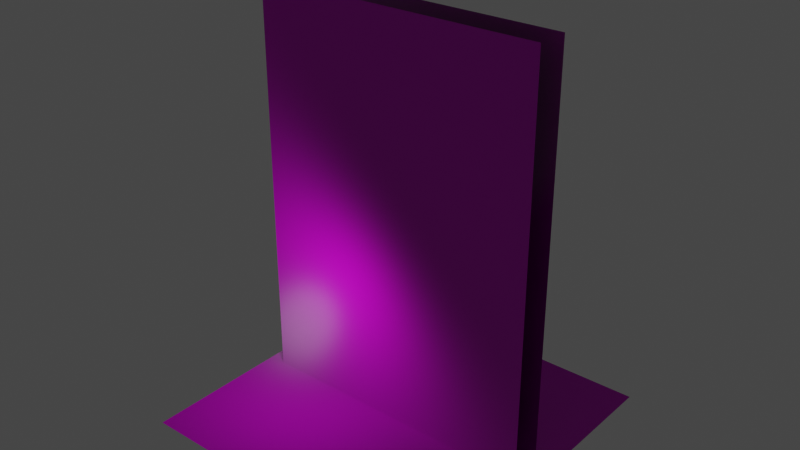 # Source: models.blend  (saved by Blender 3.0.42; exported with 4.5.12 LTS)
import bpy
from mathutils import Matrix  # noqa: F401  (used for matrix-valued properties, if any)

bpy.ops.wm.read_factory_settings(use_empty=True)
scene = bpy.context.scene
scene.name = 'Scene'

# ---- collections
col_collection = bpy.data.collections.new('Collection'); scene.collection.children.link(col_collection)

# ---- images (referenced by path relative to the original .blend; pixels are not part of the script)
import os
ASSET_DIR = os.environ.get("B2B_ASSET_DIR", "")  # directory of the original .blend (textures are referenced by path, not embedded)
HERE = os.path.dirname(os.path.abspath(__file__))  # packed textures are extracted next to this script under _unpacked/

def load_image(name, relpath, width, height, colorspace="sRGB"):
    """Load a texture the original file referenced (path relative to the .blend, or extracted next to this script)."""
    p = next((c for c in (os.path.join(HERE, relpath), os.path.join(ASSET_DIR, relpath)) if relpath and os.path.exists(c)), "")
    if p:
        img = bpy.data.images.load(p, check_existing=True)
        img.name = name
    else:  # same state as the original file: an image datablock whose file is absent (Cycles renders it pink)
        img = bpy.data.images.new(name, width, height)
        img.source = "FILE"
        img.filepath = "//" + (relpath or name)
    img.colorspace_settings.name = colorspace
    return img
img_rock010_1k_color_jpg = load_image('Rock010_1K_Color.jpg', 'Rock010_1K-JPG/Rock010_1K_Color.jpg', 1024, 1024, 'sRGB')
img_rock010_1k_roughness_jpg = load_image('Rock010_1K_Roughness.jpg', 'Rock010_1K-JPG/Rock010_1K_Roughness.jpg', 1024, 1024, 'Non-Color')
img_rock010_1k_normalgl_jpg = load_image('Rock010_1K_NormalGL.jpg', 'Rock010_1K-JPG/Rock010_1K_NormalGL.jpg', 1024, 1024, 'Non-Color')
img_bricks023_1k_color_jpg = load_image('Bricks023_1K_Color.jpg', 'Bricks023_1K-JPG/Bricks023_1K_Color.jpg', 1024, 1024, 'sRGB')
img_bricks023_1k_ambientocclusion_jpg = load_image('Bricks023_1K_AmbientOcclusion.jpg', 'Bricks023_1K-JPG/Bricks023_1K_AmbientOcclusion.jpg', 1024, 1024, 'sRGB')
img_bricks023_1k_roughness_jpg = load_image('Bricks023_1K_Roughness.jpg', 'Bricks023_1K-JPG/Bricks023_1K_Roughness.jpg', 1024, 1024, 'Non-Color')
img_bricks023_1k_normalgl_jpg = load_image('Bricks023_1K_NormalGL.jpg', 'Bricks023_1K-JPG/Bricks023_1K_NormalGL.jpg', 1024, 1024, 'Non-Color')

# ---- materials (node trees are filled in below, after node groups)
mat_material_001 = bpy.data.materials.new('Material.001')
mat_material_001.use_transparent_shadow = False
mat_material_002 = bpy.data.materials.new('Material.002')
mat_material_002.use_transparent_shadow = False

# ---- material node trees
mat_material_001.use_nodes = True; mat_material_001.node_tree.nodes.clear()
_N = mat_material_001.node_tree.nodes; _L = mat_material_001.node_tree.links
n0 = _N.new('ShaderNodeBsdfPrincipled'); n0.name = 'Principled BSDF'; n0.location = (10, 300)
n0.distribution = 'GGX'
n0.subsurface_method = 'RANDOM_WALK_SKIN'
n0.inputs[3].default_value = 1.45
n0.inputs[27].default_value = (0.0, 0.0, 0.0, 1.0)
n0.inputs[28].default_value = 1.0
n1 = _N.new('ShaderNodeOutputMaterial'); n1.name = 'Material Output'; n1.location = (300, 300)
n2 = _N.new('ShaderNodeTexImage'); n2.name = 'Image Texture'; n2.location = (-457, 257)
n2.image = img_rock010_1k_color_jpg
n3 = _N.new('ShaderNodeTexImage'); n3.name = 'Image Texture.002'; n3.location = (-524, -16)
n3.image = img_rock010_1k_roughness_jpg
n4 = _N.new('ShaderNodeNormalMap'); n4.name = 'Normal Map'; n4.location = (-235, -577)
n5 = _N.new('ShaderNodeTexImage'); n5.name = 'Image Texture.001'; n5.location = (-694, -539)
n5.image = img_rock010_1k_normalgl_jpg
_L.new(n0.outputs[0], n1.inputs[0])
_L.new(n2.outputs[0], n0.inputs[0])
_L.new(n3.outputs[0], n0.inputs[2])
_L.new(n5.outputs[0], n4.inputs[1])
_L.new(n4.outputs[0], n0.inputs[5])
n1.is_active_output = True
mat_material_002.use_nodes = True; mat_material_002.node_tree.nodes.clear()
_N = mat_material_002.node_tree.nodes; _L = mat_material_002.node_tree.links
n0 = _N.new('ShaderNodeBsdfPrincipled'); n0.name = 'Principled BSDF'; n0.location = (10, 300)
n0.distribution = 'GGX'
n0.subsurface_method = 'RANDOM_WALK_SKIN'
n0.inputs[3].default_value = 1.45
n0.inputs[27].default_value = (0.0, 0.0, 0.0, 1.0)
n0.inputs[28].default_value = 1.0
n1 = _N.new('ShaderNodeOutputMaterial'); n1.name = 'Material Output'; n1.location = (300, 300)
n2 = _N.new('ShaderNodeTexImage'); n2.name = 'Image Texture.001'; n2.location = (-331, 457)
n2.image = img_bricks023_1k_color_jpg
n3 = _N.new('ShaderNodeTexImage'); n3.name = 'Image Texture'; n3.location = (-363, 224)
n3.image = img_bricks023_1k_ambientocclusion_jpg
n4 = _N.new('ShaderNodeTexImage'); n4.name = 'Image Texture.003'; n4.location = (-396, -36)
n4.image = img_bricks023_1k_roughness_jpg
n5 = _N.new('ShaderNodeTexImage'); n5.name = 'Image Texture.002'; n5.location = (-471, -342)
n5.image = img_bricks023_1k_normalgl_jpg
n6 = _N.new('ShaderNodeNormalMap'); n6.name = 'Normal Map'; n6.location = (-181, -383)
_L.new(n0.outputs[0], n1.inputs[0])
_L.new(n2.outputs[0], n0.inputs[0])
_L.new(n4.outputs[0], n0.inputs[2])
_L.new(n5.outputs[0], n6.inputs[1])
_L.new(n6.outputs[0], n0.inputs[5])
n1.is_active_output = True

# ---- world
world_world = bpy.data.worlds.new('World'); scene.world = world_world
world_world.use_nodes = True; world_world.node_tree.nodes.clear()
_N = world_world.node_tree.nodes; _L = world_world.node_tree.links
n0 = _N.new('ShaderNodeOutputWorld'); n0.name = 'World Output'; n0.location = (300, 300)
n1 = _N.new('ShaderNodeBackground'); n1.name = 'Background'; n1.location = (10, 300)
n1.inputs[0].default_value = (0.05088, 0.05088, 0.05088, 1.0)
_L.new(n1.outputs[0], n0.inputs[0])
n0.is_active_output = True
world_world.color = (0.05088, 0.05088, 0.05088)
world_world.use_sun_shadow = False
world_world.sun_shadow_jitter_overblur = 0.0

# ---- lights
light_point = bpy.data.lights.new('Point', 'POINT')
light_point.transmission_factor = 0.0
light_point.shadow_soft_size = 0.25
light_point.shadow_maximum_resolution = 0.006
light_point.use_absolute_resolution = True

# ---- meshes
me_plane = bpy.data.meshes.new('Plane')
me_plane.from_pydata([(-1.0, -1.008, 0.0), (1.0, -1.008, 0.0), (-1.0, 0.9916, 0.0), (1.0, 0.9916, 0.0)], [], [(0, 1, 3, 2)])
_uv = me_plane.uv_layers.new(name='UVMap')
_uv.uv.foreach_set('vector', [0.0, 0.0, 1.0, 0.0, 1.0, 1.0, 0.0, 1.0])
me_plane.materials.append(mat_material_001)
me_plane.use_remesh_fix_poles = True
me_plane.use_remesh_preserve_attributes = False
me_plane.update()
me_plane_001 = bpy.data.meshes.new('Plane.001')
me_plane_001.from_pydata([(-0.9, -0.1, 0.0), (0.9, -0.1, 0.0), (-0.9, -0.1, 2.5), (0.9, -0.1, 2.5), (-0.9, 0.1, 0.0), (0.9, 0.1, 0.0), (-0.9, 0.1, 2.5), (0.9, 0.1, 2.5)], [], [(0, 1, 3, 2), (4, 6, 7, 5)])
_uv = me_plane_001.uv_layers.new(name='UVMap')
_uv.uv.foreach_set('vector', [0.05006, 0.9999, 0.95, 0.9999, 0.95, 0.0002535, 0.05006, 0.0002536, 0.05006, 0.9999, 0.05006, -0.0002234, 0.95, -0.0002233, 0.95, 0.9999])
me_plane_001.materials.append(mat_material_002)
me_plane_001.use_remesh_fix_poles = True
me_plane_001.use_remesh_preserve_attributes = False
me_plane_001.update()

# ---- objects
ob_point = bpy.data.objects.new('Point', light_point)
ob_plane = bpy.data.objects.new('Plane', me_plane)
ob_plane_001 = bpy.data.objects.new('Plane.001', me_plane_001)

# ---- transforms, parenting, visibility, modifiers, constraints
ob_point.location = (-0.2184, -0.6247, 0.9203)
ob_plane.location = (0.0, 0.0, 0.0)
ob_plane_001.location = (0.0, 0.0, 0.0)

# ---- collection membership
col_collection.objects.link(ob_point)
col_collection.objects.link(ob_plane)
col_collection.objects.link(ob_plane_001)

# ---- scene / render settings (as saved in the file)
scene.frame_start = 1; scene.frame_end = 250; scene.frame_set(2)
scene.render.engine = 'BLENDER_EEVEE_NEXT'
scene.cycles.sampling_pattern = 'TABULATED_SOBOL'
scene.cycles.use_light_tree = False
scene.view_settings.view_transform = 'Filmic'
bpy.context.view_layer.update()

# ---- added for rendering (the .blend has no active camera): camera
cam_auto = bpy.data.cameras.new('AutoCamera')
cam_auto.lens = 50.0
cam_auto.sensor_width = 36.0
cam_auto.clip_end = 1000.0
ob_auto_camera = bpy.data.objects.new('AutoCamera', cam_auto)
scene.collection.objects.link(ob_auto_camera)
ob_auto_camera.location = (3.49265, -4.1996, 4.04412)
ob_auto_camera.rotation_euler = (1.09748, -7.21219e-08, 0.694738)
scene.camera = ob_auto_camera
bpy.context.view_layer.update()
